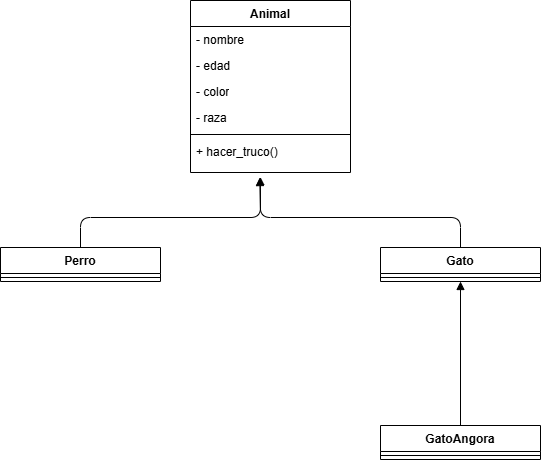

The diagram above was exported from draw.io. Its source (the exported page's mxGraphModel, read from the mxfile embedded in the PNG):
<mxGraphModel dx="744" dy="314" grid="1" gridSize="10" guides="1" tooltips="1" connect="1" arrows="1" fold="1" page="1" pageScale="1" pageWidth="827" pageHeight="1169" math="0" shadow="0">
  <root>
    <mxCell id="0" />
    <mxCell id="1" parent="0" />
    <mxCell id="2" value="Perro" style="swimlane;fontStyle=1;align=center;verticalAlign=top;childLayout=stackLayout;horizontal=1;startSize=26;horizontalStack=0;resizeParent=1;resizeParentMax=0;resizeLast=0;collapsible=1;marginBottom=0;whiteSpace=wrap;html=1;" vertex="1" parent="1">
      <mxGeometry x="40" y="260" width="160" height="34" as="geometry" />
    </mxCell>
    <mxCell id="4" value="" style="line;strokeWidth=1;fillColor=none;align=left;verticalAlign=middle;spacingTop=-1;spacingLeft=3;spacingRight=3;rotatable=0;labelPosition=right;points=[];portConstraint=eastwest;strokeColor=inherit;" vertex="1" parent="2">
      <mxGeometry y="26" width="160" height="8" as="geometry" />
    </mxCell>
    <mxCell id="6" value="Animal" style="swimlane;fontStyle=1;align=center;verticalAlign=top;childLayout=stackLayout;horizontal=1;startSize=26;horizontalStack=0;resizeParent=1;resizeParentMax=0;resizeLast=0;collapsible=1;marginBottom=0;whiteSpace=wrap;html=1;" vertex="1" parent="1">
      <mxGeometry x="230" y="13" width="160" height="172" as="geometry" />
    </mxCell>
    <mxCell id="7" value="- nombre&lt;div&gt;&lt;br&gt;&lt;/div&gt;" style="text;strokeColor=none;fillColor=none;align=left;verticalAlign=top;spacingLeft=4;spacingRight=4;overflow=hidden;rotatable=0;points=[[0,0.5],[1,0.5]];portConstraint=eastwest;whiteSpace=wrap;html=1;" vertex="1" parent="6">
      <mxGeometry y="26" width="160" height="26" as="geometry" />
    </mxCell>
    <mxCell id="18" value="- edad&lt;div&gt;&lt;br&gt;&lt;/div&gt;" style="text;strokeColor=none;fillColor=none;align=left;verticalAlign=top;spacingLeft=4;spacingRight=4;overflow=hidden;rotatable=0;points=[[0,0.5],[1,0.5]];portConstraint=eastwest;whiteSpace=wrap;html=1;" vertex="1" parent="6">
      <mxGeometry y="52" width="160" height="26" as="geometry" />
    </mxCell>
    <mxCell id="19" value="- color&lt;div&gt;&lt;br&gt;&lt;/div&gt;" style="text;strokeColor=none;fillColor=none;align=left;verticalAlign=top;spacingLeft=4;spacingRight=4;overflow=hidden;rotatable=0;points=[[0,0.5],[1,0.5]];portConstraint=eastwest;whiteSpace=wrap;html=1;" vertex="1" parent="6">
      <mxGeometry y="78" width="160" height="26" as="geometry" />
    </mxCell>
    <mxCell id="20" value="- raza&lt;div&gt;&lt;br&gt;&lt;/div&gt;" style="text;strokeColor=none;fillColor=none;align=left;verticalAlign=top;spacingLeft=4;spacingRight=4;overflow=hidden;rotatable=0;points=[[0,0.5],[1,0.5]];portConstraint=eastwest;whiteSpace=wrap;html=1;" vertex="1" parent="6">
      <mxGeometry y="104" width="160" height="26" as="geometry" />
    </mxCell>
    <mxCell id="8" value="" style="line;strokeWidth=1;fillColor=none;align=left;verticalAlign=middle;spacingTop=-1;spacingLeft=3;spacingRight=3;rotatable=0;labelPosition=right;points=[];portConstraint=eastwest;strokeColor=inherit;" vertex="1" parent="6">
      <mxGeometry y="130" width="160" height="8" as="geometry" />
    </mxCell>
    <mxCell id="9" value="+ hacer_truco()" style="text;strokeColor=none;fillColor=none;align=left;verticalAlign=top;spacingLeft=4;spacingRight=4;overflow=hidden;rotatable=0;points=[[0,0.5],[1,0.5]];portConstraint=eastwest;whiteSpace=wrap;html=1;" vertex="1" parent="6">
      <mxGeometry y="138" width="160" height="34" as="geometry" />
    </mxCell>
    <mxCell id="10" value="&lt;span style=&quot;color: rgb(0, 0, 0);&quot;&gt;GatoAngora&lt;/span&gt;" style="swimlane;fontStyle=1;align=center;verticalAlign=top;childLayout=stackLayout;horizontal=1;startSize=26;horizontalStack=0;resizeParent=1;resizeParentMax=0;resizeLast=0;collapsible=1;marginBottom=0;whiteSpace=wrap;html=1;" vertex="1" parent="1">
      <mxGeometry x="420" y="438" width="160" height="34" as="geometry" />
    </mxCell>
    <mxCell id="12" value="" style="line;strokeWidth=1;fillColor=none;align=left;verticalAlign=middle;spacingTop=-1;spacingLeft=3;spacingRight=3;rotatable=0;labelPosition=right;points=[];portConstraint=eastwest;strokeColor=inherit;" vertex="1" parent="10">
      <mxGeometry y="26" width="160" height="8" as="geometry" />
    </mxCell>
    <mxCell id="14" value="Gato" style="swimlane;fontStyle=1;align=center;verticalAlign=top;childLayout=stackLayout;horizontal=1;startSize=26;horizontalStack=0;resizeParent=1;resizeParentMax=0;resizeLast=0;collapsible=1;marginBottom=0;whiteSpace=wrap;html=1;" vertex="1" parent="1">
      <mxGeometry x="420" y="260" width="160" height="34" as="geometry" />
    </mxCell>
    <mxCell id="16" value="" style="line;strokeWidth=1;fillColor=none;align=left;verticalAlign=middle;spacingTop=-1;spacingLeft=3;spacingRight=3;rotatable=0;labelPosition=right;points=[];portConstraint=eastwest;strokeColor=inherit;" vertex="1" parent="14">
      <mxGeometry y="26" width="160" height="8" as="geometry" />
    </mxCell>
    <mxCell id="21" value="" style="html=1;verticalAlign=bottom;labelBackgroundColor=none;endArrow=block;endFill=1;exitX=0.5;exitY=0;exitDx=0;exitDy=0;entryX=0.433;entryY=1.149;entryDx=0;entryDy=0;entryPerimeter=0;" edge="1" parent="1" source="14" target="9">
      <mxGeometry width="160" relative="1" as="geometry">
        <mxPoint x="370" y="70" as="sourcePoint" />
        <mxPoint x="530" y="70" as="targetPoint" />
        <Array as="points">
          <mxPoint x="500" y="230" />
          <mxPoint x="300" y="230" />
        </Array>
      </mxGeometry>
    </mxCell>
    <mxCell id="23" style="edgeStyle=none;html=1;exitX=0.5;exitY=0;exitDx=0;exitDy=0;entryX=0.437;entryY=1.133;entryDx=0;entryDy=0;entryPerimeter=0;" edge="1" parent="1" source="2" target="9">
      <mxGeometry relative="1" as="geometry">
        <Array as="points">
          <mxPoint x="120" y="230" />
          <mxPoint x="300" y="230" />
        </Array>
      </mxGeometry>
    </mxCell>
    <mxCell id="24" value="" style="html=1;verticalAlign=bottom;labelBackgroundColor=none;endArrow=block;endFill=1;exitX=0.5;exitY=0;exitDx=0;exitDy=0;entryX=0.5;entryY=1;entryDx=0;entryDy=0;" edge="1" parent="1" source="10" target="14">
      <mxGeometry width="160" relative="1" as="geometry">
        <mxPoint x="370" y="370" as="sourcePoint" />
        <mxPoint x="500.6399999999999" y="323.35400000000004" as="targetPoint" />
      </mxGeometry>
    </mxCell>
  </root>
</mxGraphModel>